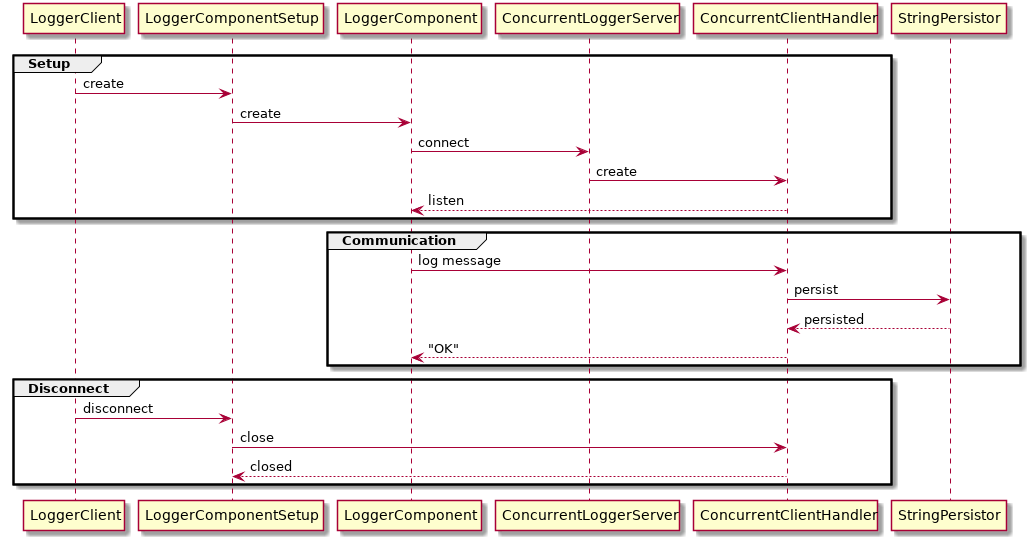

The diagram above was rendered by PlantUML. Its source (embedded in the PNG):
@startuml
group Setup
    LoggerClient -> LoggerComponentSetup: create
    LoggerComponentSetup -> LoggerComponent: create
    LoggerComponent -> ConcurrentLoggerServer: connect
    ConcurrentLoggerServer -> ConcurrentClientHandler: create
    ConcurrentClientHandler --> LoggerComponent: listen
end
group Communication
    LoggerComponent -> ConcurrentClientHandler: log message
    ConcurrentClientHandler -> StringPersistor: persist
    StringPersistor --> ConcurrentClientHandler: persisted
    ConcurrentClientHandler --> LoggerComponent: "OK"
end
group Disconnect
    LoggerClient -> LoggerComponentSetup: disconnect
    LoggerComponentSetup -> ConcurrentClientHandler: close
    ConcurrentClientHandler --> LoggerComponentSetup: closed
end
@enduml